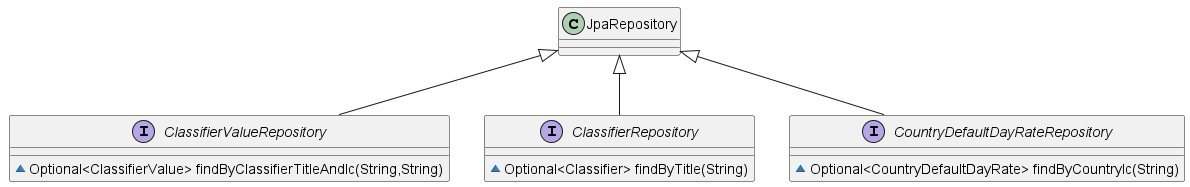

The diagram above was rendered by PlantUML. Its source (embedded in the PNG):
@startuml
interface ClassifierValueRepository {
~ Optional<ClassifierValue> findByClassifierTitleAndIc(String,String)
}

interface ClassifierRepository {
~ Optional<Classifier> findByTitle(String)
}

interface CountryDefaultDayRateRepository {
~ Optional<CountryDefaultDayRate> findByCountryIc(String)
}



JpaRepository <|-- ClassifierValueRepository
JpaRepository <|-- ClassifierRepository
JpaRepository <|-- CountryDefaultDayRateRepository
@enduml